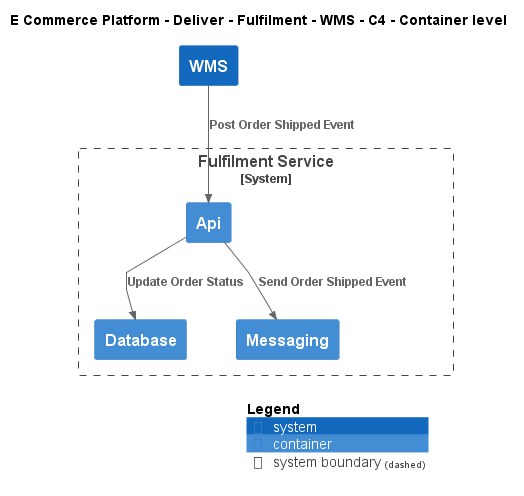

The diagram above was rendered by PlantUML. Its source (embedded in the PNG):
@startuml
!include ..\..\..\..\..\.c4s\C4_Container.puml

AddElementTag("c4interflow:lifecycle:new", $bgColor=green, $fontColor=#ffffff, $borderColor=green, $shadowing="False")
AddElementTag("c4interflow:lifecycle:changed", $bgColor=orange, $fontColor=#ffffff, $borderColor=orange, $shadowing="False")
AddElementTag("c4interflow:lifecycle:removed", $bgColor=red, $fontColor=#ffffff, $borderColor=red, $shadowing="False")

AddRelTag("c4interflow:lifecycle:new", $textColor=green, $lineColor=green)
AddRelTag("c4interflow:lifecycle:changed", $textColor=orange, $lineColor=orange)
AddRelTag("c4interflow:lifecycle:removed", $textColor=red, $lineColor=red)

SHOW_PERSON_PORTRAIT()
LAYOUT_TOP_DOWN()

skinparam linetype polyline

title E Commerce Platform - Deliver - Fulfilment - WMS - C4 - Container level

System(ECommercePlatform.Deliver.Fulfilment.SoftwareSystems.WMS, "WMS", "")

System_Boundary(ECommercePlatform.Deliver.Fulfilment.SoftwareSystems.FulfilmentService, "Fulfilment Service") {
    Container(ECommercePlatform.Deliver.Fulfilment.SoftwareSystems.FulfilmentService.Containers.Api, "Api", "", "")
    Container(ECommercePlatform.Deliver.Fulfilment.SoftwareSystems.FulfilmentService.Containers.Database, "Database", "", "")
    Container(ECommercePlatform.Deliver.Fulfilment.SoftwareSystems.FulfilmentService.Containers.Messaging, "Messaging", "", "")
}

Rel(ECommercePlatform.Deliver.Fulfilment.SoftwareSystems.WMS, ECommercePlatform.Deliver.Fulfilment.SoftwareSystems.FulfilmentService.Containers.Api, "Post Order Shipped Event")
Rel(ECommercePlatform.Deliver.Fulfilment.SoftwareSystems.FulfilmentService.Containers.Api, ECommercePlatform.Deliver.Fulfilment.SoftwareSystems.FulfilmentService.Containers.Database, "Update Order Status")
Rel(ECommercePlatform.Deliver.Fulfilment.SoftwareSystems.FulfilmentService.Containers.Api, ECommercePlatform.Deliver.Fulfilment.SoftwareSystems.FulfilmentService.Containers.Messaging, "Send Order Shipped Event")


SHOW_LEGEND()
@enduml